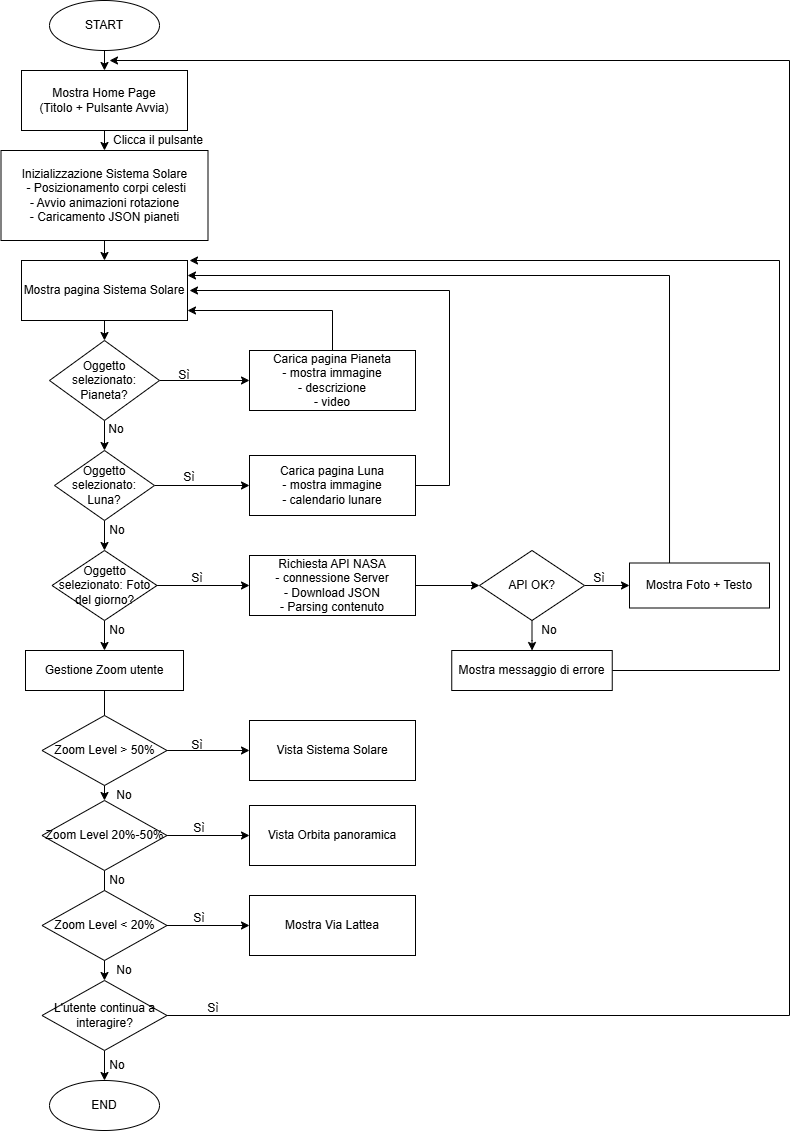

The diagram above was exported from draw.io. Its source (the exported page's mxGraphModel, read from the mxfile embedded in the PNG):
<mxGraphModel dx="1188" dy="704" grid="1" gridSize="10" guides="1" tooltips="1" connect="1" arrows="1" fold="1" page="1" pageScale="1" pageWidth="827" pageHeight="1169" math="0" shadow="0">
  <root>
    <mxCell id="0" />
    <mxCell id="1" parent="0" />
    <mxCell id="7XEtNZomaIl36KtoiU90-16" edge="1" parent="1" source="7XEtNZomaIl36KtoiU90-1" style="edgeStyle=orthogonalEdgeStyle;rounded=0;orthogonalLoop=1;jettySize=auto;html=1;exitX=0.5;exitY=1;exitDx=0;exitDy=0;entryX=0.5;entryY=0;entryDx=0;entryDy=0;" target="7XEtNZomaIl36KtoiU90-2">
      <mxGeometry relative="1" as="geometry" />
    </mxCell>
    <mxCell id="7XEtNZomaIl36KtoiU90-1" parent="1" style="ellipse;whiteSpace=wrap;html=1;" value="START" vertex="1">
      <mxGeometry height="50" width="110" x="60" y="20" as="geometry" />
    </mxCell>
    <mxCell id="7XEtNZomaIl36KtoiU90-17" edge="1" parent="1" source="7XEtNZomaIl36KtoiU90-2" style="edgeStyle=orthogonalEdgeStyle;rounded=0;orthogonalLoop=1;jettySize=auto;html=1;exitX=0.5;exitY=1;exitDx=0;exitDy=0;entryX=0.5;entryY=0;entryDx=0;entryDy=0;" target="7XEtNZomaIl36KtoiU90-3">
      <mxGeometry relative="1" as="geometry" />
    </mxCell>
    <mxCell id="7XEtNZomaIl36KtoiU90-2" parent="1" style="rounded=0;whiteSpace=wrap;html=1;" value="Mostra Home Page&lt;div&gt;(Titolo + Pulsante Avvia)&lt;/div&gt;" vertex="1">
      <mxGeometry height="60" width="166" x="32" y="90" as="geometry" />
    </mxCell>
    <mxCell id="7XEtNZomaIl36KtoiU90-18" edge="1" parent="1" source="7XEtNZomaIl36KtoiU90-3" style="edgeStyle=orthogonalEdgeStyle;rounded=0;orthogonalLoop=1;jettySize=auto;html=1;exitX=0.5;exitY=1;exitDx=0;exitDy=0;entryX=0.5;entryY=0;entryDx=0;entryDy=0;" target="7XEtNZomaIl36KtoiU90-4">
      <mxGeometry relative="1" as="geometry" />
    </mxCell>
    <mxCell id="7XEtNZomaIl36KtoiU90-3" parent="1" style="rounded=0;whiteSpace=wrap;html=1;" value="&lt;div&gt;Inizializzazione Sistema Solare&lt;/div&gt;&lt;div&gt;&lt;span style=&quot;background-color: transparent; color: light-dark(rgb(0, 0, 0), rgb(255, 255, 255));&quot;&gt;&amp;nbsp;- Posizionamento corpi celesti&lt;/span&gt;&lt;/div&gt;&lt;div&gt;&lt;span style=&quot;background-color: transparent; color: light-dark(rgb(0, 0, 0), rgb(255, 255, 255));&quot;&gt;- Avvio animazioni rotazione&lt;/span&gt;&lt;/div&gt;&lt;div&gt;&lt;span style=&quot;background-color: transparent; color: light-dark(rgb(0, 0, 0), rgb(255, 255, 255));&quot;&gt;- Caricamento JSON pianeti&lt;/span&gt;&lt;/div&gt;" vertex="1">
      <mxGeometry height="90" width="207" x="11.5" y="170" as="geometry" />
    </mxCell>
    <mxCell id="7XEtNZomaIl36KtoiU90-19" edge="1" parent="1" source="7XEtNZomaIl36KtoiU90-4" style="edgeStyle=orthogonalEdgeStyle;rounded=0;orthogonalLoop=1;jettySize=auto;html=1;exitX=0.5;exitY=1;exitDx=0;exitDy=0;entryX=0.5;entryY=0;entryDx=0;entryDy=0;" target="7XEtNZomaIl36KtoiU90-5">
      <mxGeometry relative="1" as="geometry" />
    </mxCell>
    <mxCell id="7XEtNZomaIl36KtoiU90-4" parent="1" style="rounded=0;whiteSpace=wrap;html=1;" value="Mostra pagina Sistema Solare" vertex="1">
      <mxGeometry height="60" width="166" x="32" y="280" as="geometry" />
    </mxCell>
    <mxCell id="7XEtNZomaIl36KtoiU90-20" edge="1" parent="1" source="7XEtNZomaIl36KtoiU90-5" style="edgeStyle=orthogonalEdgeStyle;rounded=0;orthogonalLoop=1;jettySize=auto;html=1;" target="7XEtNZomaIl36KtoiU90-6" value="">
      <mxGeometry relative="1" as="geometry" />
    </mxCell>
    <mxCell id="7XEtNZomaIl36KtoiU90-21" edge="1" parent="1" source="7XEtNZomaIl36KtoiU90-5" style="edgeStyle=orthogonalEdgeStyle;rounded=0;orthogonalLoop=1;jettySize=auto;html=1;" target="7XEtNZomaIl36KtoiU90-8" value="">
      <mxGeometry relative="1" as="geometry" />
    </mxCell>
    <mxCell id="7XEtNZomaIl36KtoiU90-5" parent="1" style="rhombus;whiteSpace=wrap;html=1;" value="Oggetto selezionato: Pianeta?" vertex="1">
      <mxGeometry height="80" width="110" x="60" y="360" as="geometry" />
    </mxCell>
    <mxCell id="7XEtNZomaIl36KtoiU90-28" edge="1" parent="1" style="edgeStyle=orthogonalEdgeStyle;rounded=0;orthogonalLoop=1;jettySize=auto;html=1;entryX=1;entryY=0.5;entryDx=0;entryDy=0;">
      <mxGeometry relative="1" as="geometry">
        <Array as="points">
          <mxPoint x="343" y="330" />
        </Array>
        <mxPoint x="342.9999999999999" y="390" as="sourcePoint" />
        <mxPoint x="198.0000000000001" y="330" as="targetPoint" />
      </mxGeometry>
    </mxCell>
    <mxCell id="7XEtNZomaIl36KtoiU90-6" parent="1" style="rounded=0;whiteSpace=wrap;html=1;" value="Carica pagina Pianeta&lt;div&gt;- mostra immagine&lt;/div&gt;&lt;div&gt;- descrizione&lt;/div&gt;&lt;div&gt;- video&lt;/div&gt;" vertex="1">
      <mxGeometry height="60" width="166" x="260" y="370" as="geometry" />
    </mxCell>
    <mxCell id="7XEtNZomaIl36KtoiU90-30" edge="1" parent="1" style="edgeStyle=orthogonalEdgeStyle;rounded=0;orthogonalLoop=1;jettySize=auto;html=1;">
      <mxGeometry relative="1" as="geometry">
        <Array as="points">
          <mxPoint x="460" y="505" />
          <mxPoint x="460" y="310" />
        </Array>
        <mxPoint x="414" y="505" as="sourcePoint" />
        <mxPoint x="200" y="310" as="targetPoint" />
      </mxGeometry>
    </mxCell>
    <mxCell id="7XEtNZomaIl36KtoiU90-7" parent="1" style="rounded=0;whiteSpace=wrap;html=1;" value="Carica pagina Luna&lt;div&gt;- mostra immagine&lt;/div&gt;&lt;div&gt;- calendario lunare&lt;/div&gt;" vertex="1">
      <mxGeometry height="60" width="166" x="260" y="475" as="geometry" />
    </mxCell>
    <mxCell id="7XEtNZomaIl36KtoiU90-22" edge="1" parent="1" source="7XEtNZomaIl36KtoiU90-8" style="edgeStyle=orthogonalEdgeStyle;rounded=0;orthogonalLoop=1;jettySize=auto;html=1;" target="7XEtNZomaIl36KtoiU90-9" value="">
      <mxGeometry relative="1" as="geometry" />
    </mxCell>
    <mxCell id="7XEtNZomaIl36KtoiU90-23" edge="1" parent="1" source="7XEtNZomaIl36KtoiU90-8" style="edgeStyle=orthogonalEdgeStyle;rounded=0;orthogonalLoop=1;jettySize=auto;html=1;" target="7XEtNZomaIl36KtoiU90-7" value="">
      <mxGeometry relative="1" as="geometry" />
    </mxCell>
    <mxCell id="7XEtNZomaIl36KtoiU90-8" parent="1" style="rhombus;whiteSpace=wrap;html=1;" value="Oggetto selezionato: Luna?" vertex="1">
      <mxGeometry height="70" width="100" x="65" y="470" as="geometry" />
    </mxCell>
    <mxCell id="7XEtNZomaIl36KtoiU90-24" edge="1" parent="1" source="7XEtNZomaIl36KtoiU90-9" style="edgeStyle=orthogonalEdgeStyle;rounded=0;orthogonalLoop=1;jettySize=auto;html=1;" target="7XEtNZomaIl36KtoiU90-10" value="">
      <mxGeometry relative="1" as="geometry" />
    </mxCell>
    <mxCell id="7XEtNZomaIl36KtoiU90-42" edge="1" parent="1" source="7XEtNZomaIl36KtoiU90-9" style="edgeStyle=orthogonalEdgeStyle;rounded=0;orthogonalLoop=1;jettySize=auto;html=1;" target="7XEtNZomaIl36KtoiU90-41" value="">
      <mxGeometry relative="1" as="geometry" />
    </mxCell>
    <mxCell id="7XEtNZomaIl36KtoiU90-9" parent="1" style="rhombus;whiteSpace=wrap;html=1;" value="Oggetto selezionato: Foto del giorno?" vertex="1">
      <mxGeometry height="70" width="105" x="62.5" y="570" as="geometry" />
    </mxCell>
    <mxCell id="7XEtNZomaIl36KtoiU90-25" edge="1" parent="1" source="7XEtNZomaIl36KtoiU90-10" style="edgeStyle=orthogonalEdgeStyle;rounded=0;orthogonalLoop=1;jettySize=auto;html=1;" target="7XEtNZomaIl36KtoiU90-11" value="">
      <mxGeometry relative="1" as="geometry" />
    </mxCell>
    <mxCell id="7XEtNZomaIl36KtoiU90-10" parent="1" style="rounded=0;whiteSpace=wrap;html=1;" value="Richiesta API NASA&lt;div&gt;- connessione Server&lt;/div&gt;&lt;div&gt;- Download JSON&lt;/div&gt;&lt;div&gt;- Parsing contenuto&lt;/div&gt;" vertex="1">
      <mxGeometry height="60" width="166" x="260" y="575" as="geometry" />
    </mxCell>
    <mxCell id="7XEtNZomaIl36KtoiU90-26" edge="1" parent="1" source="7XEtNZomaIl36KtoiU90-11" style="edgeStyle=orthogonalEdgeStyle;rounded=0;orthogonalLoop=1;jettySize=auto;html=1;" target="7XEtNZomaIl36KtoiU90-12" value="">
      <mxGeometry relative="1" as="geometry" />
    </mxCell>
    <mxCell id="7XEtNZomaIl36KtoiU90-27" edge="1" parent="1" source="7XEtNZomaIl36KtoiU90-11" style="edgeStyle=orthogonalEdgeStyle;rounded=0;orthogonalLoop=1;jettySize=auto;html=1;" target="7XEtNZomaIl36KtoiU90-13" value="">
      <mxGeometry relative="1" as="geometry" />
    </mxCell>
    <mxCell id="7XEtNZomaIl36KtoiU90-11" parent="1" style="rhombus;whiteSpace=wrap;html=1;" value="API OK?" vertex="1">
      <mxGeometry height="70" width="105" x="490" y="570" as="geometry" />
    </mxCell>
    <mxCell id="7XEtNZomaIl36KtoiU90-34" edge="1" parent="1" style="edgeStyle=orthogonalEdgeStyle;rounded=0;orthogonalLoop=1;jettySize=auto;html=1;exitX=0.5;exitY=0;exitDx=0;exitDy=0;entryX=1;entryY=0.25;entryDx=0;entryDy=0;" target="7XEtNZomaIl36KtoiU90-4">
      <mxGeometry relative="1" as="geometry">
        <Array as="points">
          <mxPoint x="680" y="295" />
        </Array>
        <mxPoint x="680.0300000000001" y="582.5" as="sourcePoint" />
        <mxPoint x="420" y="270" as="targetPoint" />
      </mxGeometry>
    </mxCell>
    <mxCell id="7XEtNZomaIl36KtoiU90-12" parent="1" style="rounded=0;whiteSpace=wrap;html=1;" value="Mostra Foto + Testo" vertex="1">
      <mxGeometry height="45" width="140" x="640" y="582.5" as="geometry" />
    </mxCell>
    <mxCell id="7XEtNZomaIl36KtoiU90-37" edge="1" parent="1" source="7XEtNZomaIl36KtoiU90-13" style="edgeStyle=orthogonalEdgeStyle;rounded=0;orthogonalLoop=1;jettySize=auto;html=1;exitX=1;exitY=0.5;exitDx=0;exitDy=0;">
      <mxGeometry relative="1" as="geometry">
        <Array as="points">
          <mxPoint x="790" y="690" />
        </Array>
        <mxPoint x="200" y="280" as="targetPoint" />
      </mxGeometry>
    </mxCell>
    <mxCell id="7XEtNZomaIl36KtoiU90-13" parent="1" style="rounded=0;whiteSpace=wrap;html=1;" value="Mostra messaggio di errore" vertex="1">
      <mxGeometry height="40" width="160.5" x="462.25" y="670" as="geometry" />
    </mxCell>
    <mxCell id="7XEtNZomaIl36KtoiU90-64" edge="1" parent="1" source="7XEtNZomaIl36KtoiU90-41" style="edgeStyle=orthogonalEdgeStyle;rounded=0;orthogonalLoop=1;jettySize=auto;html=1;" target="7XEtNZomaIl36KtoiU90-46" value="">
      <mxGeometry relative="1" as="geometry" />
    </mxCell>
    <mxCell id="7XEtNZomaIl36KtoiU90-41" parent="1" style="rounded=0;whiteSpace=wrap;html=1;" value="Gestione Zoom utente" vertex="1">
      <mxGeometry height="40" width="158" x="36" y="670" as="geometry" />
    </mxCell>
    <mxCell id="7XEtNZomaIl36KtoiU90-65" edge="1" parent="1" source="7XEtNZomaIl36KtoiU90-44" style="edgeStyle=orthogonalEdgeStyle;rounded=0;orthogonalLoop=1;jettySize=auto;html=1;" target="7XEtNZomaIl36KtoiU90-45" value="">
      <mxGeometry relative="1" as="geometry" />
    </mxCell>
    <mxCell id="7XEtNZomaIl36KtoiU90-44" parent="1" style="rhombus;whiteSpace=wrap;html=1;" value="Zoom Level &amp;gt; 50%" vertex="1">
      <mxGeometry height="70" width="125" x="52.5" y="735" as="geometry" />
    </mxCell>
    <mxCell id="7XEtNZomaIl36KtoiU90-45" parent="1" style="rounded=0;whiteSpace=wrap;html=1;" value="Vista Sistema Solare" vertex="1">
      <mxGeometry height="60" width="166" x="260" y="740" as="geometry" />
    </mxCell>
    <mxCell id="7XEtNZomaIl36KtoiU90-67" edge="1" parent="1" source="7XEtNZomaIl36KtoiU90-46" style="edgeStyle=orthogonalEdgeStyle;rounded=0;orthogonalLoop=1;jettySize=auto;html=1;" target="7XEtNZomaIl36KtoiU90-47" value="">
      <mxGeometry relative="1" as="geometry" />
    </mxCell>
    <mxCell id="7XEtNZomaIl36KtoiU90-72" edge="1" parent="1" source="7XEtNZomaIl36KtoiU90-46" style="edgeStyle=orthogonalEdgeStyle;rounded=0;orthogonalLoop=1;jettySize=auto;html=1;" target="7XEtNZomaIl36KtoiU90-51" value="">
      <mxGeometry relative="1" as="geometry" />
    </mxCell>
    <mxCell id="7XEtNZomaIl36KtoiU90-46" parent="1" style="rhombus;whiteSpace=wrap;html=1;" value="Zoom Level 20%-50%" vertex="1">
      <mxGeometry height="70" width="125" x="52.5" y="820" as="geometry" />
    </mxCell>
    <mxCell id="7XEtNZomaIl36KtoiU90-47" parent="1" style="rounded=0;whiteSpace=wrap;html=1;" value="Vista Orbita panoramica" vertex="1">
      <mxGeometry height="60" width="166" x="260" y="825" as="geometry" />
    </mxCell>
    <mxCell id="7XEtNZomaIl36KtoiU90-69" edge="1" parent="1" source="7XEtNZomaIl36KtoiU90-48" style="edgeStyle=orthogonalEdgeStyle;rounded=0;orthogonalLoop=1;jettySize=auto;html=1;" target="7XEtNZomaIl36KtoiU90-49" value="">
      <mxGeometry relative="1" as="geometry" />
    </mxCell>
    <mxCell id="7XEtNZomaIl36KtoiU90-48" parent="1" style="rhombus;whiteSpace=wrap;html=1;" value="Zoom Level &amp;lt; 20%" vertex="1">
      <mxGeometry height="70" width="125" x="52.5" y="910" as="geometry" />
    </mxCell>
    <mxCell id="7XEtNZomaIl36KtoiU90-49" parent="1" style="rounded=0;whiteSpace=wrap;html=1;" value="Mostra Via Lattea" vertex="1">
      <mxGeometry height="60" width="166" x="260" y="915" as="geometry" />
    </mxCell>
    <mxCell id="7XEtNZomaIl36KtoiU90-52" edge="1" parent="1" source="7XEtNZomaIl36KtoiU90-51" style="edgeStyle=orthogonalEdgeStyle;rounded=0;orthogonalLoop=1;jettySize=auto;html=1;">
      <mxGeometry relative="1" as="geometry">
        <Array as="points">
          <mxPoint x="800" y="1035" />
        </Array>
        <mxPoint x="120" y="80" as="targetPoint" />
      </mxGeometry>
    </mxCell>
    <mxCell id="7XEtNZomaIl36KtoiU90-73" edge="1" parent="1" source="7XEtNZomaIl36KtoiU90-51" style="edgeStyle=orthogonalEdgeStyle;rounded=0;orthogonalLoop=1;jettySize=auto;html=1;" target="7XEtNZomaIl36KtoiU90-53" value="">
      <mxGeometry relative="1" as="geometry" />
    </mxCell>
    <mxCell id="7XEtNZomaIl36KtoiU90-51" parent="1" style="rhombus;whiteSpace=wrap;html=1;" value="L'utente continua a interagire?" vertex="1">
      <mxGeometry height="70" width="125" x="52.5" y="1000" as="geometry" />
    </mxCell>
    <mxCell id="7XEtNZomaIl36KtoiU90-53" parent="1" style="ellipse;whiteSpace=wrap;html=1;" value="END" vertex="1">
      <mxGeometry height="50" width="110" x="60" y="1100" as="geometry" />
    </mxCell>
    <mxCell id="7XEtNZomaIl36KtoiU90-54" parent="1" style="text;html=1;whiteSpace=wrap;strokeColor=none;fillColor=none;align=center;verticalAlign=middle;rounded=0;" value="Clicca il pulsante" vertex="1">
      <mxGeometry height="20" width="100" x="118.5" y="150" as="geometry" />
    </mxCell>
    <mxCell id="7XEtNZomaIl36KtoiU90-55" parent="1" style="text;html=1;whiteSpace=wrap;strokeColor=none;fillColor=none;align=center;verticalAlign=middle;rounded=0;" value="Sì" vertex="1">
      <mxGeometry height="30" width="60" x="165" y="380" as="geometry" />
    </mxCell>
    <mxCell id="7XEtNZomaIl36KtoiU90-56" parent="1" style="text;html=1;whiteSpace=wrap;strokeColor=none;fillColor=none;align=center;verticalAlign=middle;rounded=0;" value="No" vertex="1">
      <mxGeometry height="30" width="60" x="97" y="434" as="geometry" />
    </mxCell>
    <mxCell id="7XEtNZomaIl36KtoiU90-57" parent="1" style="text;html=1;whiteSpace=wrap;strokeColor=none;fillColor=none;align=center;verticalAlign=middle;rounded=0;" value="Sì" vertex="1">
      <mxGeometry height="30" width="60" x="170" y="482" as="geometry" />
    </mxCell>
    <mxCell id="7XEtNZomaIl36KtoiU90-59" parent="1" style="text;html=1;whiteSpace=wrap;strokeColor=none;fillColor=none;align=center;verticalAlign=middle;rounded=0;" value="No" vertex="1">
      <mxGeometry height="30" width="60" x="98" y="535" as="geometry" />
    </mxCell>
    <mxCell id="7XEtNZomaIl36KtoiU90-60" parent="1" style="text;html=1;whiteSpace=wrap;strokeColor=none;fillColor=none;align=center;verticalAlign=middle;rounded=0;" value="No" vertex="1">
      <mxGeometry height="30" width="60" x="98" y="635" as="geometry" />
    </mxCell>
    <mxCell id="7XEtNZomaIl36KtoiU90-62" parent="1" style="text;html=1;whiteSpace=wrap;strokeColor=none;fillColor=none;align=center;verticalAlign=middle;rounded=0;" value="Sì" vertex="1">
      <mxGeometry height="30" width="60" x="177.5" y="582.5" as="geometry" />
    </mxCell>
    <mxCell id="7XEtNZomaIl36KtoiU90-66" parent="1" style="text;html=1;whiteSpace=wrap;strokeColor=none;fillColor=none;align=center;verticalAlign=middle;rounded=0;" value="Sì" vertex="1">
      <mxGeometry height="30" width="60" x="177.5" y="750" as="geometry" />
    </mxCell>
    <mxCell id="7XEtNZomaIl36KtoiU90-68" parent="1" style="text;html=1;whiteSpace=wrap;strokeColor=none;fillColor=none;align=center;verticalAlign=middle;rounded=0;" value="Sì" vertex="1">
      <mxGeometry height="30" width="60" x="180" y="833" as="geometry" />
    </mxCell>
    <mxCell id="7XEtNZomaIl36KtoiU90-70" parent="1" style="text;html=1;whiteSpace=wrap;strokeColor=none;fillColor=none;align=center;verticalAlign=middle;rounded=0;" value="Sì" vertex="1">
      <mxGeometry height="30" width="60" x="180" y="923" as="geometry" />
    </mxCell>
    <mxCell id="7XEtNZomaIl36KtoiU90-71" parent="1" style="text;html=1;whiteSpace=wrap;strokeColor=none;fillColor=none;align=center;verticalAlign=middle;rounded=0;" value="Sì" vertex="1">
      <mxGeometry height="30" width="60" x="194" y="1013" as="geometry" />
    </mxCell>
    <mxCell id="7XEtNZomaIl36KtoiU90-74" parent="1" style="text;html=1;whiteSpace=wrap;strokeColor=none;fillColor=none;align=center;verticalAlign=middle;rounded=0;" value="No" vertex="1">
      <mxGeometry height="30" width="60" x="105" y="800" as="geometry" />
    </mxCell>
    <mxCell id="7XEtNZomaIl36KtoiU90-75" parent="1" style="text;html=1;whiteSpace=wrap;strokeColor=none;fillColor=none;align=center;verticalAlign=middle;rounded=0;" value="No" vertex="1">
      <mxGeometry height="30" width="60" x="98" y="885" as="geometry" />
    </mxCell>
    <mxCell id="7XEtNZomaIl36KtoiU90-76" parent="1" style="text;html=1;whiteSpace=wrap;strokeColor=none;fillColor=none;align=center;verticalAlign=middle;rounded=0;" value="No" vertex="1">
      <mxGeometry height="30" width="60" x="105" y="975" as="geometry" />
    </mxCell>
    <mxCell id="7XEtNZomaIl36KtoiU90-77" parent="1" style="text;html=1;whiteSpace=wrap;strokeColor=none;fillColor=none;align=center;verticalAlign=middle;rounded=0;" value="No" vertex="1">
      <mxGeometry height="30" width="60" x="98" y="1070" as="geometry" />
    </mxCell>
    <mxCell id="7XEtNZomaIl36KtoiU90-78" parent="1" style="text;html=1;whiteSpace=wrap;strokeColor=none;fillColor=none;align=center;verticalAlign=middle;rounded=0;" value="Sì" vertex="1">
      <mxGeometry height="30" width="60" x="580" y="582.5" as="geometry" />
    </mxCell>
    <mxCell id="7XEtNZomaIl36KtoiU90-79" parent="1" style="text;html=1;whiteSpace=wrap;strokeColor=none;fillColor=none;align=center;verticalAlign=middle;rounded=0;" value="No" vertex="1">
      <mxGeometry height="30" width="60" x="530" y="635" as="geometry" />
    </mxCell>
  </root>
</mxGraphModel>